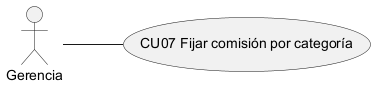

The diagram above was rendered by PlantUML. Its source (embedded in the PNG):
@startuml CU07_caso_de_uso
left to right direction
actor "Gerencia" as ACT
usecase "CU07 Fijar comisión por categoría" as UC
ACT -- UC
@enduml